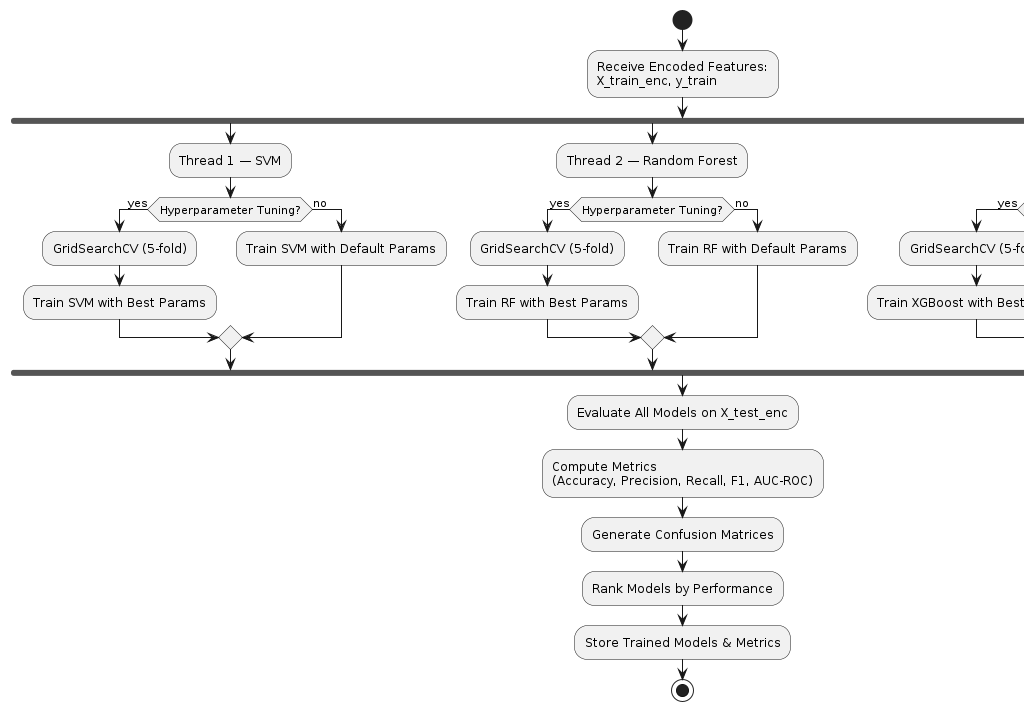

The diagram above was rendered by PlantUML. Its source (embedded in the PNG):
@startuml
skinparam shadowing false
start

:Receive Encoded Features:\nX_train_enc, y_train;

fork
  :Thread 1 — SVM;
  if (Hyperparameter Tuning?) then (yes)
    :GridSearchCV (5-fold);
    :Train SVM with Best Params;
  else (no)
    :Train SVM with Default Params;
  endif
fork again
  :Thread 2 — Random Forest;
  if (Hyperparameter Tuning?) then (yes)
    :GridSearchCV (5-fold);
    :Train RF with Best Params;
  else (no)
    :Train RF with Default Params;
  endif
fork again
  :Thread 3 — XGBoost;
  if (Hyperparameter Tuning?) then (yes)
    :GridSearchCV (5-fold);
    :Train XGBoost with Best Params;
  else (no)
    :Train XGBoost with Default Params;
  endif
end fork

:Evaluate All Models on X_test_enc;
:Compute Metrics\n(Accuracy, Precision, Recall, F1, AUC-ROC);
:Generate Confusion Matrices;
:Rank Models by Performance;
:Store Trained Models & Metrics;
stop
@enduml